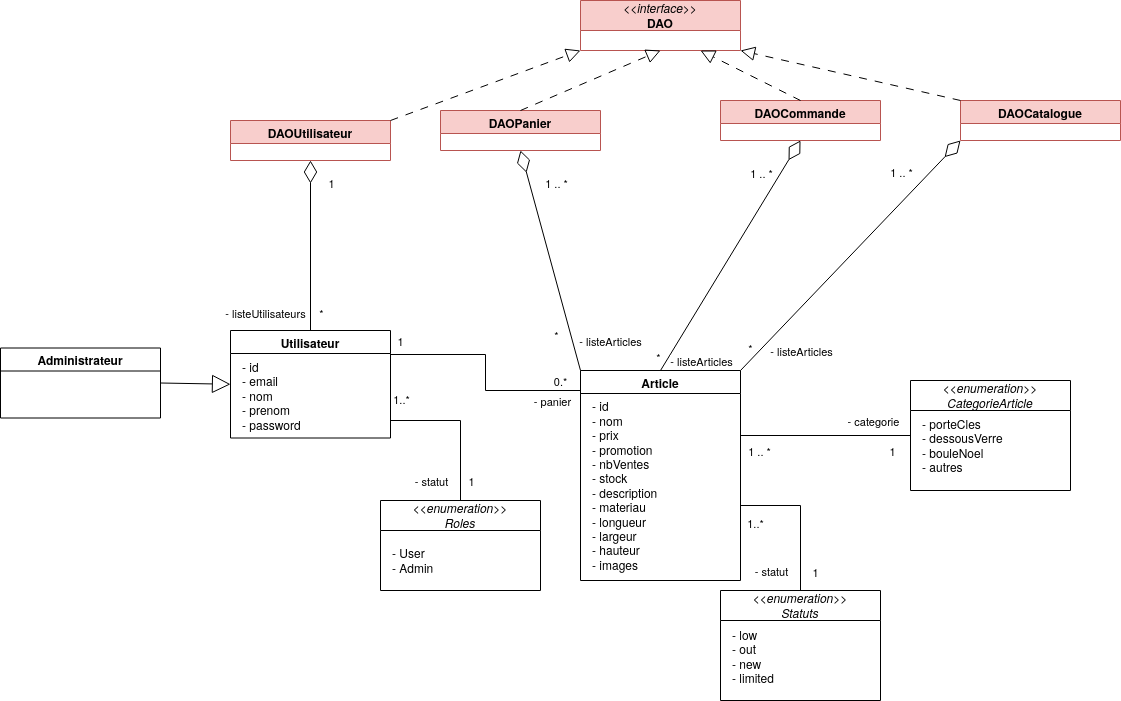

The diagram above was exported from draw.io. Its source (the exported page's mxGraphModel, read from the mxfile embedded in the PNG):
<mxGraphModel dx="2245" dy="766" grid="1" gridSize="10" guides="1" tooltips="1" connect="1" arrows="1" fold="1" page="1" pageScale="1" pageWidth="827" pageHeight="1169" math="0" shadow="0">
  <root>
    <mxCell id="0" />
    <mxCell id="1" parent="0" />
    <mxCell id="41" style="edgeStyle=orthogonalEdgeStyle;rounded=0;orthogonalLoop=1;jettySize=auto;html=1;exitX=1;exitY=0.25;exitDx=0;exitDy=0;entryX=0;entryY=0.25;entryDx=0;entryDy=0;endArrow=none;endFill=0;" parent="1" source="45" target="52" edge="1">
      <mxGeometry relative="1" as="geometry">
        <Array as="points">
          <mxPoint x="-235" y="424" />
          <mxPoint x="-235" y="460" />
          <mxPoint x="-140" y="460" />
        </Array>
      </mxGeometry>
    </mxCell>
    <mxCell id="42" value="1" style="edgeLabel;html=1;align=center;verticalAlign=middle;resizable=0;points=[];" parent="41" vertex="1" connectable="0">
      <mxGeometry x="-0.74" y="-1" relative="1" as="geometry">
        <mxPoint x="-22" y="-15" as="offset" />
      </mxGeometry>
    </mxCell>
    <mxCell id="44" value="- panier" style="edgeLabel;html=1;align=center;verticalAlign=middle;resizable=0;points=[];" parent="41" vertex="1" connectable="0">
      <mxGeometry x="-0.4778" y="2" relative="1" as="geometry">
        <mxPoint x="96" y="48" as="offset" />
      </mxGeometry>
    </mxCell>
    <mxCell id="45" value="Utilisateur" style="swimlane;whiteSpace=wrap;html=1;" parent="1" vertex="1">
      <mxGeometry x="-490" y="400" width="160" height="107.5" as="geometry" />
    </mxCell>
    <mxCell id="46" value="&lt;div&gt;&lt;br&gt;&lt;/div&gt;&lt;div&gt;- id &lt;br&gt;&lt;/div&gt;&lt;div align=&quot;left&quot;&gt;- email&lt;/div&gt;&lt;div align=&quot;left&quot;&gt;- nom&lt;/div&gt;&lt;div align=&quot;left&quot;&gt;- prenom&lt;/div&gt;&lt;div align=&quot;left&quot;&gt;- password&lt;br&gt;&lt;/div&gt;" style="text;html=1;align=left;verticalAlign=middle;resizable=0;points=[];autosize=1;strokeColor=none;fillColor=none;" parent="45" vertex="1">
      <mxGeometry x="10" y="7.5" width="80" height="100" as="geometry" />
    </mxCell>
    <mxCell id="49" value="Administrateur" style="swimlane;whiteSpace=wrap;html=1;" parent="1" vertex="1">
      <mxGeometry x="-720" y="417.5" width="160" height="70" as="geometry" />
    </mxCell>
    <mxCell id="50" value="" style="endArrow=block;endSize=16;endFill=0;html=1;rounded=0;exitX=1;exitY=0.5;exitDx=0;exitDy=0;entryX=0;entryY=0.5;entryDx=0;entryDy=0;" parent="1" source="49" target="45" edge="1">
      <mxGeometry width="160" relative="1" as="geometry">
        <mxPoint x="-430" y="565" as="sourcePoint" />
        <mxPoint x="-270" y="565" as="targetPoint" />
      </mxGeometry>
    </mxCell>
    <mxCell id="86" style="edgeStyle=orthogonalEdgeStyle;rounded=0;orthogonalLoop=1;jettySize=auto;html=1;entryX=0.5;entryY=0;entryDx=0;entryDy=0;exitX=1;exitY=0.75;exitDx=0;exitDy=0;endArrow=none;endFill=0;" parent="1" source="52" target="84" edge="1">
      <mxGeometry relative="1" as="geometry">
        <Array as="points">
          <mxPoint x="80" y="575" />
        </Array>
      </mxGeometry>
    </mxCell>
    <mxCell id="52" value="Article" style="swimlane;whiteSpace=wrap;html=1;" parent="1" vertex="1">
      <mxGeometry x="-140" y="440" width="160" height="210" as="geometry" />
    </mxCell>
    <mxCell id="53" value="- id&lt;br&gt;- nom&lt;br&gt;- prix&lt;br&gt;- promotion&lt;br&gt;- nbVentes&lt;br&gt;- stock&lt;br&gt;&lt;div&gt;- description&lt;/div&gt;&lt;div&gt;- materiau&lt;br&gt;&lt;/div&gt;- longueur&lt;br&gt;&lt;div&gt;- largeur&amp;nbsp;&lt;/div&gt;&lt;div&gt;- hauteur &lt;br&gt;&lt;/div&gt;- images" style="text;html=1;align=left;verticalAlign=middle;resizable=0;points=[];autosize=1;strokeColor=none;fillColor=none;" parent="52" vertex="1">
      <mxGeometry x="10" y="20" width="90" height="190" as="geometry" />
    </mxCell>
    <mxCell id="54" value="&lt;i style=&quot;font-weight: normal;&quot;&gt;&amp;lt;&amp;lt;enumeration&amp;gt;&amp;gt;&lt;br&gt;&lt;/i&gt;&lt;span style=&quot;font-weight: normal;&quot;&gt;&lt;i&gt;CategorieArticle&lt;/i&gt;&lt;/span&gt;" style="swimlane;whiteSpace=wrap;html=1;startSize=30;" parent="1" vertex="1">
      <mxGeometry x="190" y="450" width="160" height="110" as="geometry" />
    </mxCell>
    <mxCell id="55" value="- porteCles&lt;br&gt;- dessousVerre&lt;br&gt;- bouleNoel&lt;br&gt;- autres" style="text;html=1;align=left;verticalAlign=middle;resizable=0;points=[];autosize=1;strokeColor=none;fillColor=none;" parent="54" vertex="1">
      <mxGeometry x="10" y="30" width="100" height="70" as="geometry" />
    </mxCell>
    <mxCell id="56" value="" style="endArrow=none;html=1;rounded=0;entryX=0;entryY=0.5;entryDx=0;entryDy=0;exitX=1;exitY=0.5;exitDx=0;exitDy=0;" parent="1" target="54" edge="1">
      <mxGeometry width="50" height="50" relative="1" as="geometry">
        <mxPoint x="20" y="505" as="sourcePoint" />
        <mxPoint x="-80" y="430" as="targetPoint" />
      </mxGeometry>
    </mxCell>
    <mxCell id="57" value="- categorie" style="edgeLabel;html=1;align=center;verticalAlign=middle;resizable=0;points=[];" parent="56" vertex="1" connectable="0">
      <mxGeometry x="0.5096" y="-1" relative="1" as="geometry">
        <mxPoint x="4" y="-16" as="offset" />
      </mxGeometry>
    </mxCell>
    <mxCell id="58" value="1" style="edgeLabel;html=1;align=center;verticalAlign=middle;resizable=0;points=[];" parent="56" vertex="1" connectable="0">
      <mxGeometry x="0.7433" y="-1" relative="1" as="geometry">
        <mxPoint x="3" y="14" as="offset" />
      </mxGeometry>
    </mxCell>
    <mxCell id="59" value="1 .. *" style="edgeLabel;html=1;align=center;verticalAlign=middle;resizable=0;points=[];" parent="56" vertex="1" connectable="0">
      <mxGeometry x="-0.8199" relative="1" as="geometry">
        <mxPoint x="3" y="15" as="offset" />
      </mxGeometry>
    </mxCell>
    <mxCell id="69" value="DAOUtilisateur" style="swimlane;whiteSpace=wrap;html=1;fillColor=#f8cecc;strokeColor=#b85450;" parent="1" vertex="1">
      <mxGeometry x="-490" y="190" width="160" height="40" as="geometry" />
    </mxCell>
    <mxCell id="70" value="" style="endArrow=diamondThin;html=1;rounded=0;exitX=0.5;exitY=0;exitDx=0;exitDy=0;endFill=0;entryX=0.5;entryY=1;entryDx=0;entryDy=0;strokeWidth=1;targetPerimeterSpacing=0;endSize=20;" parent="1" source="45" target="69" edge="1">
      <mxGeometry width="50" height="50" relative="1" as="geometry">
        <mxPoint x="-300" y="300" as="sourcePoint" />
        <mxPoint x="-300" y="90" as="targetPoint" />
        <Array as="points" />
      </mxGeometry>
    </mxCell>
    <mxCell id="71" value="- listeUtilisateurs" style="edgeLabel;html=1;align=center;verticalAlign=middle;resizable=0;points=[];" parent="70" vertex="1" connectable="0">
      <mxGeometry x="0.2743" relative="1" as="geometry">
        <mxPoint x="-46" y="90" as="offset" />
      </mxGeometry>
    </mxCell>
    <mxCell id="72" value="*" style="edgeLabel;html=1;align=center;verticalAlign=middle;resizable=0;points=[];" parent="70" vertex="1" connectable="0">
      <mxGeometry x="0.1977" relative="1" as="geometry">
        <mxPoint x="10" y="84" as="offset" />
      </mxGeometry>
    </mxCell>
    <mxCell id="73" value="1" style="edgeLabel;html=1;align=center;verticalAlign=middle;resizable=0;points=[];" parent="70" vertex="1" connectable="0">
      <mxGeometry x="0.1596" y="-2" relative="1" as="geometry">
        <mxPoint x="18" y="-49" as="offset" />
      </mxGeometry>
    </mxCell>
    <mxCell id="77" value="" style="endArrow=block;dashed=1;endFill=0;endSize=12;html=1;rounded=0;entryX=0;entryY=1;entryDx=0;entryDy=0;exitX=1;exitY=0;exitDx=0;exitDy=0;dashPattern=8 8;" parent="1" source="69" edge="1">
      <mxGeometry width="160" relative="1" as="geometry">
        <mxPoint x="-160" y="-20" as="sourcePoint" />
        <mxPoint x="-140" y="120" as="targetPoint" />
      </mxGeometry>
    </mxCell>
    <mxCell id="78" style="edgeStyle=orthogonalEdgeStyle;rounded=0;orthogonalLoop=1;jettySize=auto;html=1;exitX=0.5;exitY=0;exitDx=0;exitDy=0;endArrow=none;endFill=0;" parent="1" source="82" edge="1">
      <mxGeometry relative="1" as="geometry">
        <mxPoint x="-330" y="490" as="targetPoint" />
        <Array as="points">
          <mxPoint x="-260" y="490" />
          <mxPoint x="-330" y="490" />
        </Array>
      </mxGeometry>
    </mxCell>
    <mxCell id="79" value="- statut" style="edgeLabel;html=1;align=center;verticalAlign=middle;resizable=0;points=[];" parent="78" vertex="1" connectable="0">
      <mxGeometry x="-0.7609" y="-2" relative="1" as="geometry">
        <mxPoint x="-32" y="-2" as="offset" />
      </mxGeometry>
    </mxCell>
    <mxCell id="80" value="1..*" style="edgeLabel;html=1;align=center;verticalAlign=middle;resizable=0;points=[];" parent="78" vertex="1" connectable="0">
      <mxGeometry x="-0.6791" y="2" relative="1" as="geometry">
        <mxPoint x="-58" y="-78" as="offset" />
      </mxGeometry>
    </mxCell>
    <mxCell id="81" value="1" style="edgeLabel;html=1;align=center;verticalAlign=middle;resizable=0;points=[];" parent="78" vertex="1" connectable="0">
      <mxGeometry x="-0.5587" y="-2" relative="1" as="geometry">
        <mxPoint x="8" y="13" as="offset" />
      </mxGeometry>
    </mxCell>
    <mxCell id="82" value="&lt;div&gt;&lt;i style=&quot;font-weight: normal;&quot;&gt;&amp;lt;&amp;lt;enumeration&amp;gt;&amp;gt;&lt;/i&gt;&lt;/div&gt;&lt;div&gt;&lt;i style=&quot;font-weight: normal;&quot;&gt;Roles&lt;/i&gt;&lt;/div&gt;" style="swimlane;whiteSpace=wrap;html=1;startSize=30;" parent="1" vertex="1">
      <mxGeometry x="-340" y="570" width="160" height="90" as="geometry" />
    </mxCell>
    <mxCell id="83" value="- User&lt;br&gt;- Admin" style="text;html=1;align=left;verticalAlign=middle;resizable=0;points=[];autosize=1;strokeColor=none;fillColor=none;" parent="82" vertex="1">
      <mxGeometry x="10" y="40" width="60" height="40" as="geometry" />
    </mxCell>
    <mxCell id="84" value="&lt;div&gt;&lt;i style=&quot;font-weight: normal;&quot;&gt;&amp;lt;&amp;lt;enumeration&amp;gt;&amp;gt;&lt;/i&gt;&lt;/div&gt;&lt;div&gt;&lt;i style=&quot;font-weight: normal;&quot;&gt;Statuts&lt;br&gt;&lt;/i&gt;&lt;/div&gt;" style="swimlane;whiteSpace=wrap;html=1;startSize=30;" parent="1" vertex="1">
      <mxGeometry y="660" width="160" height="110" as="geometry" />
    </mxCell>
    <mxCell id="85" value="- low&lt;br&gt;&lt;div&gt;- out&lt;/div&gt;&lt;div&gt;- new&lt;/div&gt;&lt;div&gt;- limited&lt;br&gt;&lt;/div&gt;" style="text;html=1;align=left;verticalAlign=middle;resizable=0;points=[];autosize=1;strokeColor=none;fillColor=none;" parent="84" vertex="1">
      <mxGeometry x="10" y="31" width="70" height="70" as="geometry" />
    </mxCell>
    <mxCell id="87" value="- statut" style="edgeLabel;html=1;align=center;verticalAlign=middle;resizable=0;points=[];" parent="1" vertex="1" connectable="0">
      <mxGeometry x="50" y="640" as="geometry" />
    </mxCell>
    <mxCell id="89" value="1" style="edgeLabel;html=1;align=center;verticalAlign=middle;resizable=0;points=[];" parent="1" vertex="1" connectable="0">
      <mxGeometry x="100" y="630" as="geometry">
        <mxPoint x="-6" y="11" as="offset" />
      </mxGeometry>
    </mxCell>
    <mxCell id="90" value="1..*" style="edgeLabel;html=1;align=center;verticalAlign=middle;resizable=0;points=[];" parent="1" vertex="1" connectable="0">
      <mxGeometry x="20" y="585" as="geometry">
        <mxPoint x="14" y="7" as="offset" />
      </mxGeometry>
    </mxCell>
    <mxCell id="123" value="0.*" style="edgeLabel;html=1;align=center;verticalAlign=middle;resizable=0;points=[];" parent="1" vertex="1" connectable="0">
      <mxGeometry x="-160.25" y="450" as="geometry" />
    </mxCell>
    <mxCell id="124" value="DAOPanier" style="swimlane;whiteSpace=wrap;html=1;fillColor=#f8cecc;strokeColor=#b85450;" parent="1" vertex="1">
      <mxGeometry x="-280" y="180" width="160" height="40" as="geometry" />
    </mxCell>
    <mxCell id="125" value="" style="endArrow=diamondThin;html=1;rounded=0;exitX=0;exitY=0;exitDx=0;exitDy=0;endFill=0;entryX=0.5;entryY=1;entryDx=0;entryDy=0;strokeWidth=1;targetPerimeterSpacing=0;endSize=20;" parent="1" target="124" edge="1">
      <mxGeometry width="50" height="50" relative="1" as="geometry">
        <mxPoint x="-140" y="440" as="sourcePoint" />
        <mxPoint x="-130" y="370" as="targetPoint" />
        <Array as="points" />
      </mxGeometry>
    </mxCell>
    <mxCell id="126" value="- listeArticles" style="edgeLabel;html=1;align=center;verticalAlign=middle;resizable=0;points=[];" parent="125" vertex="1" connectable="0">
      <mxGeometry x="0.2743" relative="1" as="geometry">
        <mxPoint x="68" y="110" as="offset" />
      </mxGeometry>
    </mxCell>
    <mxCell id="127" value="*" style="edgeLabel;html=1;align=center;verticalAlign=middle;resizable=0;points=[];" parent="125" vertex="1" connectable="0">
      <mxGeometry x="0.1977" relative="1" as="geometry">
        <mxPoint x="12" y="97" as="offset" />
      </mxGeometry>
    </mxCell>
    <mxCell id="128" value="1 .. *" style="edgeLabel;html=1;align=center;verticalAlign=middle;resizable=0;points=[];" parent="125" vertex="1" connectable="0">
      <mxGeometry x="0.4889" relative="1" as="geometry">
        <mxPoint x="20" y="-23" as="offset" />
      </mxGeometry>
    </mxCell>
    <mxCell id="129" value="DAOCatalogue" style="swimlane;whiteSpace=wrap;html=1;fillColor=#f8cecc;strokeColor=#b85450;" parent="1" vertex="1">
      <mxGeometry x="240" y="170" width="160" height="40" as="geometry" />
    </mxCell>
    <mxCell id="130" value="" style="endArrow=diamondThin;html=1;rounded=0;exitX=1;exitY=0;exitDx=0;exitDy=0;endFill=0;strokeWidth=1;targetPerimeterSpacing=0;endSize=20;entryX=0;entryY=1;entryDx=0;entryDy=0;snapToPoint=0;" parent="1" target="129" edge="1">
      <mxGeometry width="50" height="50" relative="1" as="geometry">
        <mxPoint x="20" y="440" as="sourcePoint" />
        <mxPoint x="200" y="250" as="targetPoint" />
        <Array as="points" />
      </mxGeometry>
    </mxCell>
    <mxCell id="131" value="- listeArticles" style="edgeLabel;html=1;align=center;verticalAlign=middle;resizable=0;points=[];" parent="130" vertex="1" connectable="0">
      <mxGeometry x="0.2743" relative="1" as="geometry">
        <mxPoint x="-80" y="127" as="offset" />
      </mxGeometry>
    </mxCell>
    <mxCell id="132" value="*" style="edgeLabel;html=1;align=center;verticalAlign=middle;resizable=0;points=[];" parent="130" vertex="1" connectable="0">
      <mxGeometry x="0.1977" relative="1" as="geometry">
        <mxPoint x="-123" y="116" as="offset" />
      </mxGeometry>
    </mxCell>
    <mxCell id="133" value="1 .. *" style="edgeLabel;html=1;align=center;verticalAlign=middle;resizable=0;points=[];" parent="130" vertex="1" connectable="0">
      <mxGeometry x="0.4889" relative="1" as="geometry">
        <mxPoint x="-3" y="-27" as="offset" />
      </mxGeometry>
    </mxCell>
    <mxCell id="134" value="&lt;i style=&quot;font-weight: normal;&quot;&gt;&amp;lt;&amp;lt;interface&amp;gt;&amp;gt;&lt;br&gt;&lt;/i&gt;DAO" style="swimlane;whiteSpace=wrap;html=1;fillColor=#f8cecc;strokeColor=#b85450;startSize=30;" parent="1" vertex="1">
      <mxGeometry x="-140" y="70" width="160" height="50" as="geometry" />
    </mxCell>
    <mxCell id="135" value="" style="endArrow=block;dashed=1;endFill=0;endSize=12;html=1;rounded=0;entryX=0.5;entryY=1;entryDx=0;entryDy=0;exitX=0.5;exitY=0;exitDx=0;exitDy=0;dashPattern=8 8;" parent="1" source="124" target="134" edge="1">
      <mxGeometry width="160" relative="1" as="geometry">
        <mxPoint x="-90" y="20" as="sourcePoint" />
        <mxPoint x="70" y="20" as="targetPoint" />
      </mxGeometry>
    </mxCell>
    <mxCell id="136" value="" style="endArrow=block;dashed=1;endFill=0;endSize=12;html=1;rounded=0;entryX=1;entryY=1;entryDx=0;entryDy=0;exitX=0;exitY=0;exitDx=0;exitDy=0;dashPattern=8 8;" parent="1" source="129" target="134" edge="1">
      <mxGeometry width="160" relative="1" as="geometry">
        <mxPoint x="50" y="-30" as="sourcePoint" />
        <mxPoint x="50" y="-210" as="targetPoint" />
      </mxGeometry>
    </mxCell>
    <mxCell id="137" value="DAOCommande" style="swimlane;whiteSpace=wrap;html=1;fillColor=#f8cecc;strokeColor=#b85450;startSize=23;" parent="1" vertex="1">
      <mxGeometry y="170" width="160" height="40" as="geometry" />
    </mxCell>
    <mxCell id="138" value="" style="endArrow=diamondThin;html=1;rounded=0;exitX=0.5;exitY=0;exitDx=0;exitDy=0;endFill=0;strokeWidth=1;targetPerimeterSpacing=0;endSize=20;entryX=0.5;entryY=1;entryDx=0;entryDy=0;snapToPoint=0;" parent="1" target="137" edge="1">
      <mxGeometry width="50" height="50" relative="1" as="geometry">
        <mxPoint x="-60" y="440" as="sourcePoint" />
        <mxPoint x="250" y="220" as="targetPoint" />
        <Array as="points" />
      </mxGeometry>
    </mxCell>
    <mxCell id="139" value="- listeArticles" style="edgeLabel;html=1;align=center;verticalAlign=middle;resizable=0;points=[];" parent="138" vertex="1" connectable="0">
      <mxGeometry x="0.2743" relative="1" as="geometry">
        <mxPoint x="-49" y="137" as="offset" />
      </mxGeometry>
    </mxCell>
    <mxCell id="140" value="*" style="edgeLabel;html=1;align=center;verticalAlign=middle;resizable=0;points=[];" parent="138" vertex="1" connectable="0">
      <mxGeometry x="0.1977" relative="1" as="geometry">
        <mxPoint x="-86" y="124" as="offset" />
      </mxGeometry>
    </mxCell>
    <mxCell id="141" value="1 .. *" style="edgeLabel;html=1;align=center;verticalAlign=middle;resizable=0;points=[];" parent="138" vertex="1" connectable="0">
      <mxGeometry x="0.4889" relative="1" as="geometry">
        <mxPoint x="-3" y="-27" as="offset" />
      </mxGeometry>
    </mxCell>
    <mxCell id="142" value="" style="endArrow=block;dashed=1;endFill=0;endSize=12;html=1;rounded=0;entryX=0.75;entryY=1;entryDx=0;entryDy=0;exitX=0.5;exitY=0;exitDx=0;exitDy=0;dashPattern=8 8;" parent="1" source="137" target="134" edge="1">
      <mxGeometry width="160" relative="1" as="geometry">
        <mxPoint x="250" y="180" as="sourcePoint" />
        <mxPoint x="30" y="130" as="targetPoint" />
      </mxGeometry>
    </mxCell>
  </root>
</mxGraphModel>